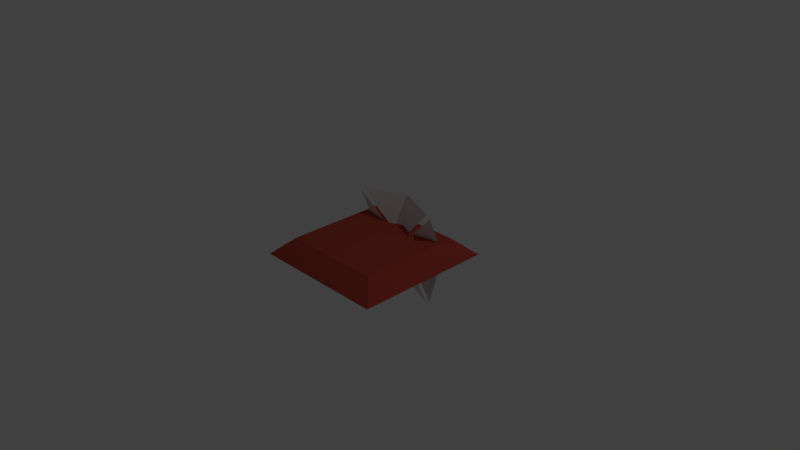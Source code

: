# Source: sonar_tower.blend  (saved by Blender 2.68.0; exported with 4.5.12 LTS)
import bpy
from mathutils import Matrix  # noqa: F401  (used for matrix-valued properties, if any)

bpy.ops.wm.read_factory_settings(use_empty=True)
scene = bpy.context.scene
scene.name = 'Scene'

# ---- collections
col_collection_1 = bpy.data.collections.new('Collection 1'); scene.collection.children.link(col_collection_1)

# ---- materials (node trees are filled in below, after node groups)
mat_material_001 = bpy.data.materials.new('Material.001')
mat_material_001.alpha_threshold = 0.0
mat_material_001.use_transparent_shadow = False
mat_material_001.roughness = 0.5
mat_material_001.line_color = (0.0, 0.0, 0.0, 1.0)
mat_material = bpy.data.materials.new('Material')
mat_material.alpha_threshold = 0.0
mat_material.use_transparent_shadow = False
mat_material.diffuse_color = (0.477, 0.06528, 0.04676, 1.0)
mat_material.roughness = 0.5
mat_material.line_color = (0.0, 0.0, 0.0, 1.0)

# ---- material node trees

# ---- world
world_world = bpy.data.worlds.new('World'); scene.world = world_world
world_world.color = (0.05088, 0.05088, 0.05088)
world_world.use_sun_shadow = False
world_world.sun_shadow_jitter_overblur = 0.0
world_world.cycles.sampling_method = 'MANUAL'
world_world.cycles.sample_map_resolution = 256

# ---- cameras
cam_camera = bpy.data.cameras.new('Camera')
cam_camera.clip_end = 100.0
cam_camera.lens = 35.0
cam_camera.sensor_width = 32.0
cam_camera.sensor_height = 18.0
cam_camera.ortho_scale = 7.314
cam_camera.dof.focus_distance = 0.0
cam_camera.dof.aperture_fstop = 128.0

# ---- lights
light_lamp = bpy.data.lights.new('Lamp', 'POINT')
light_lamp.transmission_factor = 0.0
light_lamp.cutoff_distance = 30.0
light_lamp.energy = 100.0
light_lamp.shadow_buffer_clip_start = 1.001
light_lamp.shadow_soft_size = 0.1
light_lamp.shadow_maximum_resolution = 0.006
light_lamp.use_absolute_resolution = True
light_lamp.cycles.use_multiple_importance_sampling = False

# ---- meshes
me_cube_004 = bpy.data.meshes.new('Cube.004')
me_cube_004.from_pydata([(-0.6419, 0.2674, 1.369), (-0.03093, -0.3289, 1.485), (-0.6419, -0.9252, 1.369), (0.6479, -0.9252, 1.369), (0.03589, -0.3289, 1.485), (0.6479, 0.2674, 1.369), (-0.5968, -0.9703, 1.369), (-4.559e-05, -0.3598, 1.485), (0.5957, -0.9703, 1.369), (0.5957, 0.3124, 1.369), (-4.448e-05, -0.298, 1.485), (-0.5968, 0.3124, 1.369), (-0.6419, -0.3289, 1.602), (0.6479, -0.3289, 1.602), (-0.0005642, -0.9703, 1.602), (-0.0005649, 0.3124, 1.602)], [], [(14, 8, 7), (14, 7, 6), (12, 2, 1), (12, 1, 0), (15, 11, 10), (15, 10, 9), (13, 5, 4), (13, 4, 3)])
me_cube_004.materials.append(mat_material_001)
me_cube_004.use_remesh_preserve_volume = False
me_cube_004.use_remesh_preserve_attributes = False
me_cube_004.use_mirror_vertex_groups = False
me_cube_004.update()
me_cube_001 = bpy.data.meshes.new('Cube.001')
me_cube_001.from_pydata([(-0.08441, -0.08441, 1.388), (-0.08441, 0.08441, 1.388), (0.08441, 0.08441, 1.388), (0.08441, -0.08441, 1.388)], [], [(3, 2, 1, 0)])
me_cube_001.materials.append(mat_material_001)
me_cube_001.use_remesh_preserve_volume = False
me_cube_001.use_remesh_preserve_attributes = False
me_cube_001.use_mirror_vertex_groups = False
me_cube_001.update()
me_cube = bpy.data.meshes.new('Cube')
me_cube.from_pydata([(0.95, 0.95, 0.0), (0.95, -0.95, 0.0), (-0.95, -0.95, 0.0), (-0.95, 0.95, 0.0), (0.7, 0.7, 0.2299), (0.7, -0.7, 0.2299), (-0.7, -0.7, 0.2299), (-0.7, 0.7, 0.2299)], [], [(4, 7, 6, 5), (0, 4, 5, 1), (1, 5, 6, 2), (2, 6, 7, 3), (4, 0, 3, 7)])
me_cube.materials.append(mat_material)
me_cube.use_remesh_preserve_volume = False
me_cube.use_remesh_preserve_attributes = False
me_cube.use_mirror_vertex_groups = False
me_cube.update()
arm_armature = bpy.data.armatures.new('Armature')  # bones are not reproduced

# ---- objects
ob_armature = bpy.data.objects.new('Armature', arm_armature)
ob_cube_002 = bpy.data.objects.new('Cube.002', me_cube_004)
ob_cube_001 = bpy.data.objects.new('Cube.001', me_cube_001)
ob_cube = bpy.data.objects.new('Cube', me_cube)
ob_lamp = bpy.data.objects.new('Lamp', light_lamp)
ob_camera = bpy.data.objects.new('Camera', cam_camera)

# ---- transforms, parenting, visibility, modifiers, constraints
ob_armature.location = (0.0, 0.0, 0.0)
ob_armature.lineart.crease_threshold = 0.0
ob_cube_002.parent = ob_armature
ob_cube_002.matrix_parent_inverse = Matrix(((1.0, 0.0, 0.0, 0.0), (0.0, 7.55e-08, 1.0, -1.0), (0.0, -1.0, 7.55e-08, 0.0), (0.0, 0.0, 0.0, 1.0)))
ob_cube_002.location = (0.0, 0.3277, 0.0)
ob_cube_002.lineart.crease_threshold = 0.0
ob_cube_001.parent = ob_armature
ob_cube_001.matrix_parent_inverse = Matrix(((1.0, 0.0, 0.0, 0.0), (0.0, 7.55e-08, 1.0, -1.0), (0.0, -1.0, 7.55e-08, 0.0), (0.0, 0.0, 0.0, 1.0)))
ob_cube_001.location = (0.0, 0.0, 0.0)
ob_cube_001.lineart.crease_threshold = 0.0
ob_cube.location = (0.0, 0.0, 0.0)
ob_cube.lock_rotations_4d = False
ob_cube.empty_display_type = 'ARROWS'
ob_cube.lineart.crease_threshold = 0.0
ob_lamp.location = (4.076, 1.005, 5.904)
ob_lamp.rotation_euler = (0.6503, 0.05522, 1.866)
ob_lamp.lock_rotations_4d = False
ob_lamp.empty_display_type = 'ARROWS'
ob_lamp.color = (0.0, 0.0, 0.0, 0.0)
ob_lamp.lineart.crease_threshold = 0.0
ob_camera.location = (7.481, -6.508, 5.344)
ob_camera.rotation_euler = (1.109, 0.01082, 0.8149)
ob_camera.lock_rotations_4d = False
ob_camera.empty_display_type = 'ARROWS'
ob_camera.color = (0.0, 0.0, 0.0, 0.0)
ob_camera.display_type = 'WIRE'
ob_camera.lineart.crease_threshold = 0.0

# ---- collection membership
col_collection_1.objects.link(ob_armature)
col_collection_1.objects.link(ob_cube_002)
col_collection_1.objects.link(ob_cube_001)
col_collection_1.objects.link(ob_cube)
col_collection_1.objects.link(ob_lamp)
col_collection_1.objects.link(ob_camera)

# ---- scene / render settings (as saved in the file)
scene.camera = ob_camera
scene.frame_start = 1; scene.frame_end = 250; scene.frame_set(1)
scene.render.engine = 'BLENDER_EEVEE_NEXT'
scene.render.resolution_percentage = 50
scene.render.dither_intensity = 0.0
scene.cycles.use_denoising = False
scene.cycles.samples = 10
scene.cycles.sampling_pattern = 'TABULATED_SOBOL'
scene.cycles.light_sampling_threshold = 0.0
scene.cycles.use_adaptive_sampling = False
scene.cycles.use_light_tree = False
scene.cycles.blur_glossy = 0.0
scene.cycles.volume_bounces = 1
scene.cycles.pixel_filter_type = 'GAUSSIAN'
scene.cycles.sample_clamp_indirect = 0.0
scene.view_settings.view_transform = 'Standard'
bpy.context.view_layer.update()
